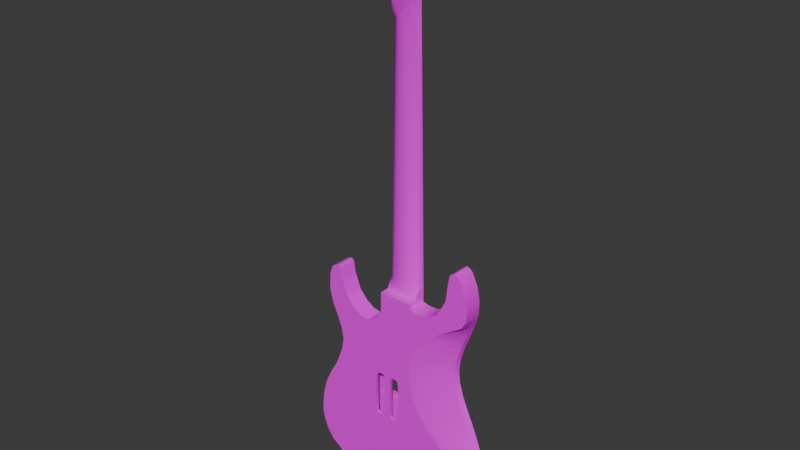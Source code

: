 # Source: Guitarra.blend  (saved by Blender 5.0.119; exported with 4.5.12 LTS)
import bpy
from mathutils import Matrix  # noqa: F401  (used for matrix-valued properties, if any)

bpy.ops.wm.read_factory_settings(use_empty=True)
scene = bpy.context.scene
scene.name = 'Scene'

# ---- collections
col_collection = bpy.data.collections.new('Collection'); scene.collection.children.link(col_collection)

# ---- images (referenced by path relative to the original .blend; pixels are not part of the script)
import os
ASSET_DIR = os.environ.get("B2B_ASSET_DIR", "")  # directory of the original .blend (textures are referenced by path, not embedded)
HERE = os.path.dirname(os.path.abspath(__file__))  # packed textures are extracted next to this script under _unpacked/

def load_image(name, relpath, width, height, colorspace="sRGB"):
    """Load a texture the original file referenced (path relative to the .blend, or extracted next to this script)."""
    p = next((c for c in (os.path.join(HERE, relpath), os.path.join(ASSET_DIR, relpath)) if relpath and os.path.exists(c)), "")
    if p:
        img = bpy.data.images.load(p, check_existing=True)
        img.name = name
    else:  # same state as the original file: an image datablock whose file is absent (Cycles renders it pink)
        img = bpy.data.images.new(name, width, height)
        img.source = "FILE"
        img.filepath = "//" + (relpath or name)
    img.colorspace_settings.name = colorspace
    return img
img_guitarracolor_png = load_image('GuitarraColor.png', 'GuitarraColor.png', 1024, 1024, 'sRGB')
img_guitarraspecular_png = load_image('GuitarraSpecular.png', 'GuitarraSpecular.png', 1024, 1024, 'Non-Color')
img_guitarrarough_png = load_image('GuitarraRough.png', 'GuitarraRough.png', 1024, 1024, 'Non-Color')
img_guitarrabump_png = load_image('GuitarraBump.png', 'GuitarraBump.png', 1024, 1024, 'Non-Color')
img_plastic001_2k_png_roughness_png = load_image('Plastic001_2K-PNG_Roughness.png', 'Plastic001_2K-PNG_Roughness.png', 1024, 1024, 'Non-Color')

# ---- materials (node trees are filled in below, after node groups)
mat_material = bpy.data.materials.new('Material')

# ---- node groups
ng_auto_smooth = bpy.data.node_groups.new('Auto Smooth', 'GeometryNodeTree')
_s = ng_auto_smooth.interface.new_socket(name='Geometry', in_out='OUTPUT', socket_type='NodeSocketGeometry')
_s = ng_auto_smooth.interface.new_socket(name='Geometry', in_out='INPUT', socket_type='NodeSocketGeometry')
_s = ng_auto_smooth.interface.new_socket(name='Angle', in_out='INPUT', socket_type='NodeSocketFloat')
_s.subtype = 'ANGLE'
_s.min_value = 0.0
_s.max_value = 3.142
ng_auto_smooth.is_modifier = True
_N = ng_auto_smooth.nodes; _L = ng_auto_smooth.links
n0 = _N.new('NodeGroupOutput'); n0.name = 'Group Output'; n0.location = (480, -100)
n1 = _N.new('NodeGroupInput'); n1.name = 'Group Input'; n1.location = (-420, -300)
n2 = _N.new('NodeGroupInput'); n2.name = 'Group Input.001'; n2.location = (-60, -100)
n3 = _N.new('GeometryNodeSetShadeSmooth'); n3.name = 'Set Shade Smooth'; n3.location = (120, -100)
n3.domain = 'EDGE'
n4 = _N.new('GeometryNodeSetShadeSmooth'); n4.name = 'Set Shade Smooth.001'; n4.location = (300, -100)
n5 = _N.new('GeometryNodeInputMeshEdgeAngle'); n5.name = 'Edge Angle'; n5.location = (-420, -220)
n6 = _N.new('GeometryNodeInputEdgeSmooth'); n6.name = 'Is Edge Smooth'; n6.location = (-60, -160)
n7 = _N.new('GeometryNodeInputShadeSmooth'); n7.name = 'Is Face Smooth'; n7.location = (-240, -340)
n8 = _N.new('FunctionNodeBooleanMath'); n8.name = 'Boolean Math'; n8.location = (-60, -220)
n9 = _N.new('FunctionNodeCompare'); n9.name = 'Compare'; n9.location = (-240, -180)
n9.operation = 'LESS_EQUAL'
_L.new(n5.outputs[0], n9.inputs[0])
_L.new(n4.outputs[0], n0.inputs[0])
_L.new(n1.outputs[1], n9.inputs[1])
_L.new(n9.outputs[0], n8.inputs[0])
_L.new(n7.outputs[0], n8.inputs[1])
_L.new(n2.outputs[0], n3.inputs[0])
_L.new(n6.outputs[0], n3.inputs[1])
_L.new(n3.outputs[0], n4.inputs[0])
_L.new(n8.outputs[0], n3.inputs[2])
n0.is_active_output = True

# ---- material node trees
mat_material.use_nodes = True; mat_material.node_tree.nodes.clear()
_N = mat_material.node_tree.nodes; _L = mat_material.node_tree.links
n0 = _N.new('ShaderNodeBsdfPrincipled'); n0.name = 'Principled BSDF'; n0.location = (-162, 108)
n1 = _N.new('ShaderNodeOutputMaterial'); n1.name = 'Material Output'; n1.location = (200, 100)
n2 = _N.new('ShaderNodeTexImage'); n2.name = 'Image Texture'; n2.location = (85, -36)
n2.label = 'Base Color'
n2.image = img_guitarracolor_png
n3 = _N.new('ShaderNodeTexImage'); n3.name = 'Image Texture.001'; n3.location = (85, -316)
n3.label = 'Specular IOR Level'
n3.image = img_guitarraspecular_png
n4 = _N.new('ShaderNodeTexImage'); n4.name = 'Image Texture.002'; n4.location = (85, -596)
n4.label = 'Roughness'
n4.image = img_guitarrarough_png
n5 = _N.new('ShaderNodeTexImage'); n5.name = 'Image Texture.003'; n5.location = (85, -876)
n5.label = 'Bump'
n5.image = img_guitarrabump_png
n6 = _N.new('ShaderNodeMapping'); n6.name = 'Mapping.001'; n6.location = (230, -36)
n7 = _N.new('NodeReroute'); n7.name = 'Reroute'; n7.location = (35, -554)
n7.width = 10
n7.socket_idname = 'NodeSocketVector'
n8 = _N.new('ShaderNodeTexCoord'); n8.name = 'Texture Coordinate.001'; n8.location = (30, -36)
n9 = _N.new('NodeFrame'); n9.name = 'Frame'; n9.location = (-1256, 25)
n9.label = 'Mapping'
n9.width = 400
n10 = _N.new('NodeFrame'); n10.name = 'Frame.001'; n10.location = (-797, 344)
n10.label = 'Textures'
n10.width = 355
n11 = _N.new('ShaderNodeTexImage'); n11.name = 'Image Texture.004'; n11.location = (-692, -867)
n11.image = img_plastic001_2k_png_roughness_png
n12 = _N.new('ShaderNodeMapping'); n12.name = 'Mapping'; n12.location = (-872, -907)
n12.inputs[3].default_value = (2.0, 2.0, 2.0)
n13 = _N.new('ShaderNodeTexCoord'); n13.name = 'Texture Coordinate'; n13.location = (-1052, -907)
n14 = _N.new('ShaderNodeBump'); n14.name = 'Bump'; n14.location = (-411, -420)
n15 = _N.new('ShaderNodeBump'); n15.name = 'Bump.001'; n15.location = (-404, -856)
n16 = _N.new('ShaderNodeMix'); n16.name = 'Mix'; n16.location = (-227, -570)
n16.data_type = 'RGBA'
n16.blend_type = 'COLOR'
n16.inputs[0].default_value = 0.1
n2.parent = n10
n3.parent = n10
n4.parent = n10
n5.parent = n10
n6.parent = n9
n7.parent = n10
n8.parent = n9
_L.new(n0.outputs[0], n1.inputs[0])
_L.new(n2.outputs[0], n0.inputs[0])
_L.new(n3.outputs[0], n0.inputs[13])
_L.new(n4.outputs[0], n0.inputs[2])
_L.new(n7.outputs[0], n2.inputs[0])
_L.new(n7.outputs[0], n3.inputs[0])
_L.new(n7.outputs[0], n4.inputs[0])
_L.new(n7.outputs[0], n5.inputs[0])
_L.new(n6.outputs[0], n7.inputs[0])
_L.new(n8.outputs[2], n6.inputs[0])
_L.new(n12.outputs[0], n11.inputs[0])
_L.new(n13.outputs[2], n12.inputs[0])
_L.new(n5.outputs[0], n14.inputs[3])
_L.new(n11.outputs[0], n15.inputs[3])
_L.new(n15.outputs[0], n16.inputs[7])
_L.new(n14.outputs[0], n16.inputs[6])
_L.new(n16.outputs[2], n0.inputs[5])
n1.is_active_output = True

# ---- world
world_world = bpy.data.worlds.new('World'); scene.world = world_world
world_world.use_nodes = True; world_world.node_tree.nodes.clear()
_N = world_world.node_tree.nodes; _L = world_world.node_tree.links
n0 = _N.new('ShaderNodeOutputWorld'); n0.name = 'World Output'; n0.location = (300, 300)
n1 = _N.new('ShaderNodeBackground'); n1.name = 'Background'; n1.location = (10, 300)
n1.inputs[0].default_value = (0.05088, 0.05088, 0.05088, 1.0)
_L.new(n1.outputs[0], n0.inputs[0])
n0.is_active_output = True
world_world.color = (0.05088, 0.05088, 0.05088)
world_world.sun_shadow_jitter_overblur = 0.0

# ---- meshes
me_cylinder_053 = bpy.data.meshes.new('Cylinder.053')
me_cylinder_053.from_pydata([(-0.002536, 0.01526, 0.1778), (-0.002536, -0.01526, 0.1778), (-0.008257, -0.01259, 0.1778), (-0.0115, -0.008477, 0.1778), (-0.01311, -0.002977, 0.1778), (-0.0115, 0.008477, 0.1778), (-0.008527, 0.01269, 0.1778), (-0.00464, 0.01496, 0.1778), (-0.0004205, 0.01998, -0.107), (-0.0004209, -0.01944, -0.107), (-0.00791, -0.01648, -0.107), (-0.01216, -0.0111, -0.107), (-0.01427, -0.003897, -0.107), (-0.01216, 0.0111, -0.107), (-0.008264, 0.01661, -0.107), (-0.003175, 0.01959, -0.107), (-0.0002393, -0.01947, -0.1672), (-0.0002387, 0.02031, -0.1672), (-0.01947, -0.01949, -0.1672), (-0.01947, 0.01929, -0.1672), (-0.01503, 0.01394, -0.1281), (-0.01526, 0.008416, -0.1281), (-0.01539, -0.002866, -0.1281), (-0.01526, -0.008489, -0.1281), (-0.01501, -0.01423, -0.1281), (-0.01472, -0.01946, -0.1281), (-0.0002784, 0.02024, -0.1208), (-0.000279, -0.01945, -0.1208), (-0.01472, 0.01931, -0.1281), (-0.01947, 0.01929, -0.1283), (-0.01947, -0.0028, -0.1283), (-0.01947, -0.01937, -0.1283), (-0.01522, 0.003071, -0.1177), (-0.01359, -0.01329, 0.2869), (-0.002719, -0.02472, 0.2707), (-0.002905, -0.01492, 0.2935), (-0.01355, 0.01333, 0.1976), (-0.002578, 0.01494, 0.1959), (-0.002529, -0.01507, 0.18), (-0.01448, 0.02951, 0.2033), (-0.002988, 0.03237, 0.2026), (-0.002319, -0.01469, 0.222), (-0.01237, 0.0125, 0.1856), (-0.002529, 0.01506, 0.18), (-0.01298, 0.01155, 0.184), (-0.01355, -0.01251, 0.1976), (-0.01323, -0.01037, 0.1835), (-0.01355, 0.006083, 0.1824), (-0.01355, -0.001611, 0.1824), (-0.01355, -0.00674, 0.1824), (-0.01355, 0.00993, 0.1833), (-0.01488, 0.003329, -0.114), (-0.01355, 0.002236, 0.1824), (-0.005651, -0.01453, 0.1778), (-0.004499, -0.01945, -0.107), (-0.0134, -0.0222, 0.2662), (-0.01381, -0.01307, 0.2206), (-0.01261, -0.01162, 0.184), (-0.008949, 0.01945, -0.114), (-0.01165, 0.01527, -0.114), (-0.01371, 0.009757, -0.114), (-0.01483, -0.003381, -0.114), (-0.01371, -0.009793, -0.114), (-0.01146, -0.01536, -0.114), (-0.009651, -0.01945, -0.114), (-0.01184, 0.01938, -0.1177), (-0.01334, 0.01461, -0.1177), (-0.01449, 0.009087, -0.1177), (-0.01511, -0.003123, -0.1177), (-0.01449, -0.009141, -0.1177), (-0.01323, -0.01479, -0.1177), (-0.01223, -0.01946, -0.1177), (-0.01545, 0.002813, -0.1281), (-0.01328, 0.01934, -0.1229), (-0.01418, 0.01427, -0.1229), (-0.01487, 0.008751, -0.1229), (-0.01419, 0.003846, -0.107), (-0.01525, -0.002994, -0.1229), (-0.01487, -0.008815, -0.1229), (-0.01412, -0.01451, -0.1229), (-0.0131, 0.002944, 0.1778), (-0.01351, -0.01946, -0.1229), (-0.01531, 0.002942, -0.1229)], [], [(11, 10, 2, 3), (59, 60, 13, 14), (14, 6, 7, 15), (75, 82, 32, 67), (51, 61, 12, 76), (61, 62, 11, 12), (65, 58, 26), (13, 76, 80, 5), (54, 9, 1, 53), (62, 63, 10, 11), (39, 40, 37), (4, 3, 49, 48), (43, 0, 7, 44, 42), (67, 32, 51, 60), (23, 22, 30), (22, 23, 78, 77), (51, 76, 13, 60), (25, 27, 81), (20, 28, 29), (42, 36, 37), (14, 15, 58, 59), (22, 72, 30), (28, 20, 74, 73), (20, 21, 75, 74), (21, 72, 82, 75), (22, 77, 82, 72), (9, 27, 26), (25, 24, 31), (13, 5, 6, 14), (11, 3, 4, 12), (54, 53, 2, 10), (68, 69, 62, 61), (5, 47, 50, 6), (33, 39, 56, 55), (65, 66, 59, 58), (53, 1, 38, 57), (34, 41, 40), (47, 36, 50), (4, 48, 52, 80), (3, 2, 46, 49), (41, 56, 45), (25, 18, 16), (31, 30, 18), (30, 29, 19), (73, 26, 28), (27, 64, 71), (12, 4, 80, 76), (27, 71, 81), (40, 39, 33, 35), (66, 67, 60, 59), (32, 68, 61, 51), (63, 64, 54, 10), (54, 64, 27, 9), (15, 8, 26, 58), (9, 8, 0, 1), (69, 70, 63, 62), (70, 71, 64, 63), (82, 77, 68, 32), (75, 67, 66, 74), (78, 69, 68, 77), (74, 66, 65, 73), (79, 70, 69, 78), (26, 27, 16, 17), (79, 81, 71, 70), (24, 23, 30, 31), (42, 44, 36), (17, 19, 28), (18, 30, 19), (19, 29, 28), (18, 25, 31), (21, 20, 29), (38, 43, 37), (65, 26, 73), (23, 24, 79, 78), (24, 25, 81, 79), (47, 5, 80, 52), (44, 50, 36), (56, 39, 36, 45), (33, 55, 34, 35), (57, 38, 45), (1, 0, 43), (41, 34, 55, 56), (2, 53, 57, 46), (50, 44, 7, 6), (41, 38, 37), (72, 21, 29, 30), (7, 0, 8, 15), (45, 49, 46), (45, 36, 47, 52), (45, 52, 48), (49, 45, 48), (38, 1, 43), (57, 45, 46), (8, 9, 26), (27, 25, 16), (26, 17, 28), (43, 42, 37), (38, 41, 45), (36, 39, 37), (40, 41, 37), (35, 34, 40)])
me_cylinder_053.polygons.foreach_set('use_smooth', [True] * 101)
_k = {(30, 31): 0.36471, (18, 31): 0.36471, (29, 30): 0.36471, (19, 29): 0.36471}
me_cylinder_053.attributes.new('crease_edge', 'FLOAT', 'EDGE').data.foreach_set('value', [_k.get((min(e.vertices), max(e.vertices)), 0.0) for e in me_cylinder_053.edges])
_uv = me_cylinder_053.uv_layers.new(name='UVMap')
_uv.uv.foreach_set('vector', [0.7909, 0.2746, 0.8028, 0.2745, 0.7996, 0.7706, 0.7905, 0.7709, 0.9018, 0.07402, 0.9013, 0.06391, 0.9135, 0.06644, 0.9147, 0.0778, 0.7395, 0.2751, 0.7511, 0.7712, 0.7435, 0.7709, 0.7292, 0.2752, 0.8859, 0.06193, 0.886, 0.05195, 0.8949, 0.05224, 0.8948, 0.06258, 0.9012, 0.05274, 0.9013, 0.04131, 0.9133, 0.04062, 0.9132, 0.0537, 0.9013, 0.04131, 0.9017, 0.03018, 0.9139, 0.02795, 0.9133, 0.04062, 0.6493, 0.1821, 0.6444, 0.1884, 0.6296, 0.1768, 0.7512, 0.2749, 0.7643, 0.2748, 0.7701, 0.7711, 0.7601, 0.7713, 0.8107, 0.2745, 0.8178, 0.2745, 0.8106, 0.7703, 0.8051, 0.7705, 0.9017, 0.03018, 0.9024, 0.01991, 0.9155, 0.01647, 0.9139, 0.02795, 0.7286, 0.8136, 0.7193, 0.797, 0.7476, 0.7874, 0.7805, 0.771, 0.7905, 0.7709, 0.7865, 0.7792, 0.7781, 0.779, 0.7398, 0.7743, 0.7399, 0.7708, 0.7435, 0.7709, 0.7567, 0.7824, 0.7549, 0.785, 0.8948, 0.06258, 0.8949, 0.05224, 0.9012, 0.05274, 0.9013, 0.06391, 0.8773, 0.03227, 0.8772, 0.04188, 0.8703, 0.04198, 0.8772, 0.04188, 0.8773, 0.03227, 0.8862, 0.03182, 0.8861, 0.04178, 0.9012, 0.05274, 0.9132, 0.0537, 0.9135, 0.06644, 0.9013, 0.06391, 0.683, 0.1651, 0.7075, 0.1776, 0.685, 0.174, 0.877, 0.07076, 0.877, 0.07987, 0.8691, 0.07952, 0.7549, 0.785, 0.7544, 0.8041, 0.7372, 0.7995, 0.9147, 0.0778, 0.9173, 0.08742, 0.9028, 0.08243, 0.9018, 0.07402, 0.8772, 0.04188, 0.877, 0.05164, 0.8703, 0.04198, 0.877, 0.07987, 0.877, 0.07076, 0.886, 0.07144, 0.8861, 0.08014, 0.877, 0.07076, 0.877, 0.06129, 0.8859, 0.06193, 0.886, 0.07144, 0.877, 0.06129, 0.877, 0.05164, 0.886, 0.05195, 0.8859, 0.06193, 0.8772, 0.04188, 0.8861, 0.04178, 0.886, 0.05195, 0.877, 0.05164, 0.8557, 0.3113, 0.8554, 0.2878, 0.923, 0.287, 0.8776, 0.01365, 0.8775, 0.02249, 0.8697, 0.01404, 0.7512, 0.2749, 0.7601, 0.7713, 0.7511, 0.7712, 0.7395, 0.2751, 0.7909, 0.2746, 0.7905, 0.7709, 0.7805, 0.771, 0.7778, 0.2747, 0.8107, 0.2745, 0.8051, 0.7705, 0.7996, 0.7706, 0.8028, 0.2745, 0.895, 0.04168, 0.8952, 0.03135, 0.9017, 0.03018, 0.9013, 0.04131, 0.7601, 0.7713, 0.7653, 0.7794, 0.7593, 0.7813, 0.7511, 0.7712, 0.7998, 0.9472, 0.7286, 0.8136, 0.7979, 0.84, 0.8136, 0.9135, 0.8951, 0.08065, 0.8949, 0.0722, 0.9018, 0.07402, 0.9028, 0.08243, 0.8051, 0.7705, 0.8106, 0.7703, 0.8106, 0.7738, 0.7943, 0.7818, 0.8544, 0.9544, 0.8705, 0.8713, 0.9502, 0.8373, 0.7653, 0.7794, 0.7544, 0.8041, 0.7593, 0.7813, 0.7805, 0.771, 0.7781, 0.779, 0.7716, 0.7792, 0.7701, 0.7711, 0.7905, 0.7709, 0.7996, 0.7706, 0.7922, 0.7811, 0.7865, 0.7792, 0.8168, 0.8398, 0.7979, 0.84, 0.7956, 0.8032, 0.683, 0.1651, 0.6749, 0.09861, 0.7076, 0.09861, 0.9836, 0.07536, 0.9554, 0.07536, 0.9838, 0.009084, 0.9554, 0.07536, 0.9177, 0.07536, 0.9177, 0.009084, 0.6518, 0.1732, 0.6296, 0.1768, 0.6543, 0.1644, 0.7075, 0.1776, 0.6916, 0.1892, 0.6872, 0.1828, 0.7778, 0.2747, 0.7805, 0.771, 0.7701, 0.7711, 0.7643, 0.2748, 0.7075, 0.1776, 0.6872, 0.1828, 0.685, 0.174, 0.7105, 0.8199, 0.7286, 0.8136, 0.7998, 0.9472, 0.7896, 0.9649, 0.8949, 0.0722, 0.8948, 0.06258, 0.9013, 0.06391, 0.9018, 0.07402, 0.8949, 0.05224, 0.895, 0.04168, 0.9013, 0.04131, 0.9012, 0.05274, 0.9024, 0.01991, 0.903, 0.01233, 0.9173, 0.009084, 0.9155, 0.01647, 0.7004, 0.2011, 0.6916, 0.1892, 0.7075, 0.1776, 0.7073, 0.2011, 0.6346, 0.2004, 0.6298, 0.2003, 0.6296, 0.1768, 0.6444, 0.1884, 0.8557, 0.3113, 0.9228, 0.3105, 0.9206, 0.7953, 0.8686, 0.796, 0.8952, 0.03135, 0.8954, 0.02146, 0.9024, 0.01991, 0.9017, 0.03018, 0.8954, 0.02146, 0.8955, 0.0134, 0.903, 0.01233, 0.9024, 0.01991, 0.886, 0.05195, 0.8861, 0.04178, 0.895, 0.04168, 0.8949, 0.05224, 0.8859, 0.06193, 0.8948, 0.06258, 0.8949, 0.0722, 0.886, 0.07144, 0.8862, 0.03182, 0.8952, 0.03135, 0.895, 0.04168, 0.8861, 0.04178, 0.886, 0.07144, 0.8949, 0.0722, 0.8951, 0.08065, 0.8861, 0.08014, 0.8865, 0.02203, 0.8954, 0.02146, 0.8952, 0.03135, 0.8862, 0.03182, 0.923, 0.287, 0.8554, 0.2878, 0.8544, 0.2088, 0.9222, 0.208, 0.8865, 0.02203, 0.8866, 0.01363, 0.8955, 0.0134, 0.8954, 0.02146, 0.8775, 0.02249, 0.8773, 0.03227, 0.8703, 0.04198, 0.8697, 0.01404, 0.7549, 0.785, 0.7567, 0.7824, 0.7544, 0.8041, 0.6296, 0.09783, 0.6624, 0.09786, 0.6543, 0.1644, 0.9838, 0.009084, 0.9554, 0.07536, 0.9177, 0.009084, 0.6624, 0.09786, 0.6623, 0.1641, 0.6543, 0.1644, 0.6749, 0.09861, 0.683, 0.1651, 0.6749, 0.1649, 0.877, 0.06129, 0.877, 0.07076, 0.8691, 0.07952, 0.869, 0.7997, 0.9203, 0.7991, 0.9204, 0.8263, 0.6493, 0.1821, 0.6296, 0.1768, 0.6518, 0.1732, 0.8773, 0.03227, 0.8775, 0.02249, 0.8865, 0.02203, 0.8862, 0.03182, 0.8775, 0.02249, 0.8776, 0.01365, 0.8866, 0.01363, 0.8865, 0.02203, 0.7653, 0.7794, 0.7601, 0.7713, 0.7701, 0.7711, 0.7716, 0.7792, 0.7567, 0.7824, 0.7593, 0.7813, 0.7544, 0.8041, 0.7979, 0.84, 0.7286, 0.8136, 0.7544, 0.8041, 0.7956, 0.8032, 0.7998, 0.9472, 0.8136, 0.9135, 0.8288, 0.9252, 0.8137, 0.9622, 0.7943, 0.7818, 0.8106, 0.7738, 0.7956, 0.8032, 0.8686, 0.796, 0.9206, 0.7953, 0.9203, 0.7991, 0.8168, 0.8398, 0.8321, 0.9179, 0.8136, 0.9135, 0.7979, 0.84, 0.7996, 0.7706, 0.8051, 0.7705, 0.7943, 0.7818, 0.7922, 0.7811, 0.7593, 0.7813, 0.7567, 0.7824, 0.7435, 0.7709, 0.7511, 0.7712, 0.8705, 0.8713, 0.869, 0.7997, 0.9204, 0.8263, 0.877, 0.05164, 0.877, 0.06129, 0.8691, 0.07952, 0.8703, 0.04198, 0.7435, 0.7709, 0.7399, 0.7708, 0.7244, 0.2753, 0.7292, 0.2752, 0.7956, 0.8032, 0.7865, 0.7792, 0.7922, 0.7811, 0.7956, 0.8032, 0.7544, 0.8041, 0.7653, 0.7794, 0.7716, 0.7792, 0.7956, 0.8032, 0.7716, 0.7792, 0.7781, 0.779, 0.7865, 0.7792, 0.7956, 0.8032, 0.7781, 0.779, 0.869, 0.7997, 0.8686, 0.796, 0.9203, 0.7991, 0.7943, 0.7818, 0.7956, 0.8032, 0.7922, 0.7811, 0.9228, 0.3105, 0.8557, 0.3113, 0.923, 0.287, 0.7075, 0.1776, 0.683, 0.1651, 0.7076, 0.09861, 0.6296, 0.1768, 0.6296, 0.09783, 0.6543, 0.1644, 0.7398, 0.7743, 0.7549, 0.785, 0.7372, 0.7995, 0.8106, 0.7738, 0.8168, 0.8398, 0.7956, 0.8032, 0.7544, 0.8041, 0.7286, 0.8136, 0.7476, 0.7874, 0.9502, 0.8373, 0.8705, 0.8713, 0.9204, 0.8263, 0.8716, 0.993, 0.8544, 0.9544, 0.9502, 0.8373])
me_cylinder_053.materials.append(mat_material)
me_cylinder_053.update()
me_plane_060 = bpy.data.meshes.new('Plane.060')
me_plane_060.from_pydata([(-0.01018, -0.05176, -0.1451), (-0.01018, 0.07267, -0.1419), (-0.01018, -0.08884, 0.155), (-0.01018, -0.09097, -0.1225), (-0.01018, -0.1036, -0.1068), (-0.01018, -0.1015, -0.04511), (-0.01018, -0.09503, -0.02964), (-0.01018, -0.088, -0.01418), (-0.01018, -0.08155, 0.001293), (-0.01018, -0.07703, 0.01676), (-0.01018, -0.07562, 0.03223), (-0.01018, -0.07779, 0.0477), (-0.01018, -0.08246, 0.06317), (-0.01018, -0.08825, 0.07863), (-0.01018, -0.09589, 0.101), (-0.01018, -0.09798, 0.1096), (-0.01018, -0.09842, 0.125), (-0.01018, -0.09546, 0.1405), (-0.01018, 0.08377, 0.1098), (-0.01018, 0.08764, 0.09909), (-0.01018, 0.08836, 0.08011), (-0.01018, 0.08437, 0.06327), (-0.01018, 0.07764, 0.04861), (-0.01018, 0.07249, 0.03452), (-0.01018, 0.07048, 0.0208), (-0.01018, 0.07272, 0.00732), (-0.01018, 0.08048, -0.01304), (-0.01018, 0.09268, -0.03493), (-0.01018, 0.09979, -0.05103), (-0.01018, 0.104, -0.06805), (-0.01018, 0.1057, -0.08105), (-0.01018, 0.1043, -0.103), (-0.01018, 0.09954, -0.1165), (-0.01018, 0.06358, -0.1452), (-0.01018, 0.02782, 0.06324), (-0.01018, 0.07128, 0.11), (-0.01018, -0.06417, 0.1097), (-0.01018, -0.07613, 0.1556), (-0.01018, 0.06977, 0.09865), (-0.01018, -0.04549, 0.0953), (-0.01018, -0.07398, 0.1416), (-0.01018, 0.0627, 0.07983), (-0.01018, 0.01479, 0.07958), (-0.01018, -0.07178, 0.1244), (-0.01018, 0.02011, 0.06828), (-0.01018, 0.05371, 0.06913), (-0.01018, 0.04305, 0.06228), (-0.01018, 0.03399, 0.0606), (-0.01018, -0.02485, 0.09782), (-0.01018, 0.08605, 0.06953), (-0.01018, -0.05906, 0.1025), (-0.01018, -0.02439, 0.07917), (-0.01018, 0.04289, -0.1481), (-0.01018, 0.02443, -0.08407), (-0.01018, 0.01977, 0.05518), (-0.01018, 0.0216, -0.007669), (-0.01018, -0.08469, 0.06911), (-0.01018, -0.03341, -0.08409), (-0.01018, -0.03369, -0.06598), (-0.01018, -0.1096, -0.06843), (-0.01018, -0.1102, -0.08955), (-0.01018, -0.1105, -0.07522), (-0.01018, -0.09417, 0.09558), (-0.01018, -0.01576, -0.15), (-0.01018, -0.03962, -0.04026), (-0.01018, -0.03193, -0.007669), (-0.01018, -0.03193, -0.03538), (-0.01018, -0.03928, -0.06598), (-0.01018, 0.0295, -0.04012), (-0.01018, 0.02167, -0.03504), (-0.01018, 0.01981, 0.02893), (-0.01018, -0.03122, 0.029), (-0.01473, 0.0216, -0.007669), (-0.01473, 0.02167, -0.03504), (-0.01473, -0.03193, -0.007669), (-0.01473, -0.03193, -0.03538), (-0.01018, -0.03121, 0.05495), (-0.01587, 0.01981, 0.02893), (-0.01587, 0.01977, 0.05518), (-0.01587, -0.03121, 0.05495), (-0.01587, -0.03122, 0.029), (-0.01018, -0.03987, -0.04002), (-0.01561, 0.02443, -0.08407), (-0.01561, -0.03341, -0.08409), (-0.01561, -0.03369, -0.06598), (-0.01561, 0.02914, -0.04012), (-0.01561, -0.03962, -0.04026), (-0.01561, -0.03928, -0.06598), (-0.01018, 0.02449, -0.07474), (-0.01018, -0.03355, -0.07535), (-0.01561, 0.02449, -0.07474), (-0.01561, -0.03355, -0.07535), (-0.01018, -0.07657, -0.1326), (-0.01018, 0.09189, -0.1278), (-0.01018, -0.1064, -0.1014), (-0.01018, 0.1061, -0.09425), (-0.01018, -0.09716, -0.1147), (-0.01018, 0.1019, -0.1097), (-0.01018, -0.03431, 0.09502), (-0.01561, 0.0245, -0.0667), (-0.01018, 0.02456, -0.0667), (-0.01566, 0.02916, -0.06671), (-0.01018, 0.02916, -0.06671), (-0.01018, 0.07977, 0.1132), (-0.01018, 0.07259, 0.1132), (-0.01018, 0.07566, 0.1142), (-0.01018, -0.07766, 0.1576), (-0.01018, -0.08593, 0.1578), (-0.01018, -0.08175, 0.1596)], [], [(54, 22, 21, 46, 47), (96, 97, 31, 4), (17, 40, 37, 2), (10, 71, 76, 11), (104, 35, 18, 103), (58, 67, 59, 61, 89), (44, 56, 12, 34), (53, 57, 60, 94, 4, 31), (55, 72, 73, 69), (93, 32, 3, 92), (88, 29, 28, 102, 100), (53, 82, 83, 57), (13, 56, 44, 42, 51), (5, 81, 66, 6), (5, 59, 67, 64, 81), (16, 43, 40, 17), (90, 91, 83, 82), (66, 81, 64, 68, 69), (45, 46, 21, 49), (68, 102, 28, 27), (51, 48, 98), (14, 50, 36, 15), (33, 1, 93), (30, 29, 88), (18, 35, 38, 19), (61, 60, 57, 89), (65, 55, 26, 25, 8, 7), (65, 7, 6, 66), (49, 20, 41, 45), (67, 87, 86, 64), (34, 54, 47), (15, 36, 43, 16), (107, 106, 108), (8, 25, 24, 9), (93, 92, 0, 52), (68, 85, 101, 102), (99, 101, 85, 86, 87, 84, 91, 90), (0, 63, 52), (91, 89, 57, 83), (75, 66, 69, 73), (71, 80, 79, 76), (54, 78, 77, 70), (64, 86, 85, 68), (90, 82, 53, 88), (99, 90, 88, 100), (58, 84, 87, 67), (76, 79, 78, 54), (77, 80, 71, 70), (74, 72, 55, 65), (96, 3, 32, 97), (65, 66, 75, 74), (58, 89, 91, 84), (100, 102, 101, 99), (62, 39, 50, 14), (105, 104, 103), (2, 37, 106, 107), (41, 20, 19, 38), (52, 33, 93), (12, 11, 76), (34, 12, 76), (54, 34, 76), (13, 51, 98, 39, 62), (55, 69, 68, 27, 26), (24, 70, 71, 10, 9), (23, 22, 54), (24, 23, 54, 70), (53, 31, 95), (88, 53, 95, 30)])
me_plane_060.polygons.foreach_set('use_smooth', [True] * 68)
_uv = me_plane_060.uv_layers.new(name='UVMap')
_uv.uv.foreach_set('vector', [0.2261, 0.3504, 0.3246, 0.3383, 0.3362, 0.3632, 0.2659, 0.3621, 0.2504, 0.3594, 0.02428, 0.06292, 0.3634, 0.06828, 0.3676, 0.0797, 0.01345, 0.07655, 0.03126, 0.4975, 0.06786, 0.4991, 0.06441, 0.523, 0.04276, 0.5221, 0.06332, 0.3129, 0.1389, 0.3066, 0.1393, 0.3508, 0.05987, 0.3392, 0.317, 0.4484, 0.3147, 0.443, 0.336, 0.4424, 0.3292, 0.4482, 0.1332, 0.1448, 0.1236, 0.145, 0.00387, 0.142, 0.002251, 0.1304, 0.1332, 0.1289, 0.2269, 0.3727, 0.04846, 0.3758, 0.05215, 0.3656, 0.2399, 0.364, 0.2318, 0.1132, 0.1333, 0.1141, 0.002531, 0.106, 0.008764, 0.08582, 0.01345, 0.07655, 0.3676, 0.0797, 0.4797, 0.1019, 0.4874, 0.1019, 0.4874, 0.1485, 0.4797, 0.1485, 0.346, 0.03762, 0.3592, 0.05685, 0.03469, 0.04965, 0.05906, 0.03219, 0.2321, 0.1291, 0.3676, 0.1392, 0.3607, 0.1683, 0.2401, 0.1427, 0.2323, 0.1428, 0.5108, 0.01074, 0.5201, 0.01074, 0.5201, 0.1092, 0.5108, 0.1092, 0.04255, 0.3921, 0.04846, 0.3758, 0.2269, 0.3727, 0.218, 0.392, 0.1513, 0.392, 0.01796, 0.1816, 0.123, 0.1893, 0.1366, 0.197, 0.02928, 0.2078, 0.01796, 0.1816, 0.00387, 0.142, 0.1236, 0.145, 0.1235, 0.1888, 0.123, 0.1893, 0.02596, 0.4713, 0.07132, 0.4697, 0.06786, 0.4991, 0.03126, 0.4975, 0.7981, 0.0275, 0.6992, 0.02666, 0.6994, 0.01178, 0.7979, 0.01162, 0.1366, 0.197, 0.123, 0.1893, 0.1235, 0.1888, 0.2412, 0.188, 0.2279, 0.1967, 0.2841, 0.3736, 0.2659, 0.3621, 0.3362, 0.3632, 0.3392, 0.3738, 0.2412, 0.188, 0.2401, 0.1427, 0.3607, 0.1683, 0.3488, 0.1958, 0.1513, 0.392, 0.1508, 0.4237, 0.1347, 0.4191, 0.02989, 0.4304, 0.09263, 0.4322, 0.08405, 0.4446, 0.02647, 0.4449, 0.2975, 0.008463, 0.3131, 0.01396, 0.346, 0.03762, 0.3702, 0.117, 0.3676, 0.1392, 0.2321, 0.1291, 0.336, 0.4424, 0.3147, 0.443, 0.3119, 0.4236, 0.3424, 0.4241, 0.002251, 0.1304, 0.002531, 0.106, 0.1333, 0.1141, 0.1332, 0.1289, 0.1371, 0.2442, 0.2282, 0.2434, 0.3284, 0.2333, 0.3155, 0.2681, 0.05272, 0.2603, 0.04148, 0.234, 0.1371, 0.2442, 0.04148, 0.234, 0.02928, 0.2078, 0.1366, 0.197, 0.3392, 0.3738, 0.3433, 0.3918, 0.2996, 0.3917, 0.2841, 0.3736, 0.5108, 0.1496, 0.5201, 0.1496, 0.5201, 0.1934, 0.5108, 0.1934, 0.2399, 0.364, 0.2261, 0.3504, 0.2504, 0.3594, 0.02647, 0.4449, 0.08405, 0.4446, 0.07132, 0.4697, 0.02596, 0.4713, 0.04777, 0.5268, 0.06184, 0.5264, 0.05491, 0.5298, 0.05272, 0.2603, 0.3155, 0.2681, 0.3119, 0.2911, 0.06066, 0.2865, 0.346, 0.03762, 0.05906, 0.03219, 0.1011, 0.01045, 0.2623, 0.003951, 0.5104, 0.09337, 0.5011, 0.09374, 0.4992, 0.04851, 0.5085, 0.04813, 0.7981, 0.0412, 0.806, 0.04117, 0.8061, 0.08644, 0.689, 0.08644, 0.6895, 0.04264, 0.699, 0.04263, 0.6992, 0.02666, 0.7981, 0.0275, 0.1011, 0.01045, 0.1623, 0.001606, 0.2623, 0.003951, 0.5201, 0.1241, 0.5108, 0.1241, 0.5108, 0.1092, 0.5201, 0.1092, 0.4874, 0.2398, 0.4797, 0.2398, 0.4797, 0.1485, 0.4874, 0.1485, 0.4976, 0.2734, 0.4879, 0.2734, 0.4879, 0.2292, 0.4976, 0.2292, 0.4976, 0.1424, 0.4879, 0.1424, 0.4879, 0.09764, 0.4976, 0.09764, 0.5073, 0.211, 0.4981, 0.2108, 0.5011, 0.09374, 0.5104, 0.09337, 0.4985, 0.02689, 0.4981, 0.01102, 0.5073, 0.01074, 0.5078, 0.02661, 0.499, 0.04059, 0.4985, 0.02689, 0.5078, 0.02661, 0.5082, 0.0403, 0.5108, 0.1401, 0.5201, 0.1401, 0.5201, 0.1496, 0.5108, 0.1496, 0.4976, 0.2292, 0.4879, 0.2292, 0.4879, 0.1424, 0.4976, 0.1424, 0.4879, 0.09764, 0.4879, 0.01074, 0.4976, 0.01074, 0.4976, 0.09764, 0.4874, 0.01074, 0.4874, 0.1019, 0.4797, 0.1019, 0.4797, 0.01074, 0.02428, 0.06292, 0.03469, 0.04965, 0.3592, 0.05685, 0.3634, 0.06828, 0.4797, 0.287, 0.4797, 0.2398, 0.4874, 0.2398, 0.4874, 0.287, 0.5108, 0.1401, 0.5108, 0.1241, 0.5201, 0.1241, 0.5201, 0.1401, 0.5082, 0.0403, 0.5085, 0.04813, 0.4992, 0.04851, 0.499, 0.04059, 0.03274, 0.421, 0.1156, 0.4198, 0.09263, 0.4322, 0.02989, 0.4304, 0.3222, 0.45, 0.317, 0.4484, 0.3292, 0.4482, 0.04276, 0.5221, 0.06441, 0.523, 0.06184, 0.5264, 0.04777, 0.5268, 0.2996, 0.3917, 0.3433, 0.3918, 0.3424, 0.4241, 0.3119, 0.4236, 0.2623, 0.003951, 0.2975, 0.008463, 0.346, 0.03762, 0.05215, 0.3656, 0.05987, 0.3392, 0.1393, 0.3508, 0.2399, 0.364, 0.05215, 0.3656, 0.1393, 0.3508, 0.2261, 0.3504, 0.2399, 0.364, 0.1393, 0.3508, 0.04255, 0.3921, 0.1513, 0.392, 0.1347, 0.4191, 0.1156, 0.4198, 0.03274, 0.421, 0.2282, 0.2434, 0.2279, 0.1967, 0.2412, 0.188, 0.3488, 0.1958, 0.3284, 0.2333, 0.3119, 0.2911, 0.2258, 0.3057, 0.1389, 0.3066, 0.06332, 0.3129, 0.06066, 0.2865, 0.3156, 0.3144, 0.3246, 0.3383, 0.2261, 0.3504, 0.3119, 0.2911, 0.3156, 0.3144, 0.2261, 0.3504, 0.2258, 0.3057, 0.2318, 0.1132, 0.3676, 0.0797, 0.3708, 0.09457, 0.2321, 0.1291, 0.2318, 0.1132, 0.3708, 0.09457, 0.3702, 0.117])
me_plane_060.materials.append(mat_material)
me_plane_060.update()
me_plane_059 = bpy.data.meshes.new('Plane.059')
me_plane_059.from_pydata([(-0.03157, -0.05176, -0.1451), (-0.03157, 0.07267, -0.1419), (-0.03157, -0.08884, 0.155), (-0.03157, -0.09097, -0.1225), (-0.03157, -0.1034, -0.1068), (-0.03157, -0.09798, 0.1096), (-0.03157, -0.09842, 0.125), (-0.03157, -0.09546, 0.1405), (-0.03157, 0.01423, 0.1027), (-0.03157, -0.02473, 0.1022), (-0.03157, 0.08377, 0.1098), (-0.03157, 0.08764, 0.09909), (-0.03157, 0.08836, 0.08011), (-0.03157, 0.08437, 0.06327), (-0.03157, 0.07764, 0.04861), (-0.03157, 0.07249, 0.03452), (-0.03157, 0.07048, 0.0208), (-0.03157, 0.07272, 0.00732), (-0.03157, 0.08048, -0.01304), (-0.03157, 0.09268, -0.03493), (-0.03157, 0.09979, -0.05103), (-0.03157, 0.104, -0.06805), (-0.03157, 0.1057, -0.08105), (-0.03157, 0.1043, -0.103), (-0.03157, 0.09954, -0.1165), (-0.03157, 0.06358, -0.1452), (-0.03157, 0.0287, 0.06324), (-0.03157, 0.07128, 0.11), (-0.03157, -0.06417, 0.1097), (-0.03157, -0.07613, 0.1556), (-0.03157, 0.06977, 0.09865), (-0.03157, -0.04549, 0.0953), (-0.03157, -0.07398, 0.1416), (-0.03157, 0.0627, 0.07983), (-0.03157, 0.01438, 0.07958), (-0.03157, -0.07178, 0.1244), (-0.03157, 0.02067, 0.06828), (-0.03157, 0.05371, 0.06913), (-0.03157, 0.04305, 0.06228), (-0.03157, 0.03399, 0.0606), (-0.03157, -0.02486, 0.09782), (-0.03157, 0.08605, 0.06953), (-0.03157, -0.05906, 0.1025), (-0.03157, 0.04093, -0.1484), (-0.03157, -0.1048, -0.09574), (-0.01018, -0.05176, -0.1451), (-0.01018, 0.07267, -0.1419), (-0.01018, -0.08884, 0.155), (-0.01018, -0.09097, -0.1225), (-0.01018, -0.1036, -0.1068), (-0.01018, -0.1015, -0.04511), (-0.01018, -0.09503, -0.02964), (-0.01018, -0.088, -0.01418), (-0.01018, -0.08155, 0.001293), (-0.01018, -0.07703, 0.01676), (-0.01018, -0.07562, 0.03223), (-0.01018, -0.07779, 0.0477), (-0.01018, -0.08246, 0.06317), (-0.01018, -0.08825, 0.07863), (-0.01018, -0.09589, 0.101), (-0.01018, -0.09798, 0.1096), (-0.01018, -0.09842, 0.125), (-0.01018, -0.09546, 0.1405), (-0.01018, 0.08377, 0.1098), (-0.01018, 0.08764, 0.09909), (-0.01018, 0.08836, 0.08011), (-0.01018, 0.08437, 0.06327), (-0.01018, 0.07764, 0.04861), (-0.01018, 0.07249, 0.03452), (-0.01018, 0.07048, 0.0208), (-0.01018, 0.07272, 0.00732), (-0.01018, 0.08048, -0.01304), (-0.01018, 0.09268, -0.03493), (-0.01018, 0.09979, -0.05103), (-0.01018, 0.104, -0.06805), (-0.01018, 0.1057, -0.08105), (-0.01018, 0.1043, -0.103), (-0.01018, 0.09954, -0.1165), (-0.01018, 0.06358, -0.1452), (-0.01018, 0.02782, 0.06324), (-0.01018, 0.07128, 0.11), (-0.01018, -0.06417, 0.1097), (-0.01018, -0.07613, 0.1556), (-0.01018, 0.06977, 0.09865), (-0.01018, -0.04549, 0.0953), (-0.01018, -0.07398, 0.1416), (-0.01018, 0.0627, 0.07983), (-0.01018, 0.01479, 0.07958), (-0.01018, -0.07178, 0.1244), (-0.01018, 0.02011, 0.06828), (-0.01018, 0.05371, 0.06913), (-0.01018, 0.04305, 0.06228), (-0.01018, 0.03399, 0.0606), (-0.01018, -0.02485, 0.09782), (-0.01018, 0.08605, 0.06953), (-0.01018, -0.05906, 0.1025), (-0.01018, -0.02439, 0.07917), (-0.01018, 0.04289, -0.1481), (-0.01018, -0.08469, 0.06911), (-0.01018, -0.1096, -0.06843), (-0.01018, -0.1102, -0.08955), (-0.03157, -0.04806, -0.04231), (-0.03157, -0.03612, -0.02652), (-0.03157, -0.02717, 0.03298), (-0.03157, -0.05147, 0.06884), (-0.03157, -0.04604, 0.06319), (-0.03157, -0.0265, 0.002391), (-0.03157, -0.03378, 0.04796), (-0.03157, -0.03032, -0.01144), (-0.03157, -0.0252, 0.0165), (-0.03157, -0.08301, 0.09441), (-0.03157, -0.08406, -0.0751), (-0.03157, -0.09317, 0.1012), (-0.03157, -0.06105, 0.07888), (-0.03157, -0.07482, -0.06804), (-0.01018, -0.1105, -0.07522), (-0.02019, -0.02486, 0.09782), (-0.02019, 0.01423, 0.1027), (-0.02019, 0.01438, 0.07958), (-0.01018, -0.09417, 0.09558), (-0.02019, -0.02473, 0.1022), (-0.01018, -0.01576, -0.15), (-0.03155, -0.04339, -0.04179), (-0.03157, -0.04941, 0.06883), (-0.03157, -0.0589, 0.0789), (-0.03157, -0.04391, 0.06319), (-0.03157, -0.01708, -0.15), (-0.03157, -0.09038, 0.1013), (-0.03157, -0.07994, 0.09449), (-0.03157, -0.09417, 0.1406), (-0.03157, -0.09625, 0.125), (-0.03157, -0.08593, 0.1578), (-0.03157, -0.09522, 0.1096), (-0.02019, -0.02439, 0.07917), (-0.03139, 0.002117, -0.008023), (-0.03139, -0.008724, -0.0379), (-0.03139, -0.00906, -0.02274), (-0.03139, 0.02169, -0.007999), (-0.03139, 0.02243, -0.0268), (-0.03139, 0.02198, -0.0499), (-0.03139, 0.0024, -0.05039), (-0.03139, 0.01179, -0.0501), (-0.03139, 0.0225, -0.03733), (-0.03139, 0.01059, -0.00813), (-0.03139, -0.008832, -0.008339), (-0.02792, -0.008892, -0.03032), (-0.02792, 0.02169, -0.007999), (-0.02792, 0.02245, -0.02986), (-0.02792, 0.02198, -0.0499), (-0.02792, 0.0024, -0.05039), (-0.02792, 0.01179, -0.0501), (-0.02792, 0.002117, -0.008023), (-0.02792, 0.01059, -0.00813), (-0.02792, -0.008832, -0.008339), (-0.03157, -0.07657, -0.1326), (-0.03157, 0.09189, -0.1278), (-0.01018, -0.07657, -0.1326), (-0.01018, 0.09189, -0.1278), (-0.03157, -0.1054, -0.1014), (-0.03157, 0.1061, -0.09425), (-0.01018, -0.1064, -0.1014), (-0.01018, 0.1061, -0.09425), (-0.03156, -0.1003, -0.08928), (-0.03157, -0.09716, -0.1147), (-0.03157, 0.1019, -0.1097), (-0.01018, -0.09716, -0.1147), (-0.01018, 0.1019, -0.1097), (-0.01018, -0.03431, 0.09502), (-0.03157, -0.03368, 0.09501), (-0.03139, 0.0159, -0.05674), (-0.03139, 0.01843, -0.05668), (-0.02792, 0.01843, -0.05668), (-0.02792, 0.0159, -0.05674), (-0.03139, -0.003922, -0.05688), (-0.03139, -0.001393, -0.0569), (-0.03139, -0.002658, -0.05703), (-0.02792, -0.001393, -0.0569), (-0.02792, -0.003922, -0.05688), (-0.02792, -0.002658, -0.05703), (-0.02792, -0.005184, -0.001472), (-0.02792, -0.001497, -0.001472), (-0.02792, -0.003341, -0.001275), (-0.03139, -0.001497, -0.001472), (-0.03139, -0.005184, -0.001472), (-0.03139, -0.003341, -0.001275), (-0.02792, 0.01398, -0.001513), (-0.02792, 0.01768, -0.001513), (-0.02792, 0.01583, -0.001322), (-0.03139, 0.01768, -0.001513), (-0.03139, 0.01398, -0.001513), (-0.03139, 0.01583, -0.001322), (-0.03139, 0.02086, -0.05594), (-0.03139, 0.02152, -0.05511), (-0.03139, 0.0009737, -0.05625), (-0.03139, 0.001679, -0.05545), (-0.03139, 0.01277, -0.05538), (-0.03139, 0.0135, -0.05616), (-0.03139, 0.02047, -0.002776), (-0.03139, 0.01967, -0.002008), (-0.03139, 0.001104, -0.002725), (-0.03139, 0.0003354, -0.001946), (-0.03139, 0.01199, -0.002008), (-0.03139, 0.01126, -0.002789), (-0.03139, -0.007017, -0.001946), (-0.03139, -0.007786, -0.002725), (-0.03139, -0.007017, -0.0554), (-0.03139, -0.006295, -0.0562), (-0.03139, -0.00705, -0.0562), (-0.02792, 0.02152, -0.05511), (-0.02792, 0.02086, -0.05594), (-0.02792, 0.001679, -0.05545), (-0.02792, 0.0009737, -0.05625), (-0.02792, 0.0135, -0.05616), (-0.02792, 0.01277, -0.05538), (-0.02792, 0.01967, -0.002008), (-0.02792, 0.02047, -0.002776), (-0.02792, 0.0003354, -0.001946), (-0.02792, 0.001104, -0.002725), (-0.02792, 0.01126, -0.002789), (-0.02792, 0.01199, -0.002008), (-0.02792, -0.007786, -0.002725), (-0.02792, -0.007017, -0.001946), (-0.02792, -0.006295, -0.0562), (-0.02792, -0.007017, -0.0554), (-0.01589, -0.09842, 0.125), (-0.01589, -0.09168, -0.02903), (-0.01589, -0.1083, -0.07519), (-0.01589, -0.07637, 0.04775), (-0.01589, -0.08335, 0.06905), (-0.01589, -0.07827, 0.001509), (-0.01589, -0.08694, 0.07868), (-0.01589, -0.09828, -0.04456), (-0.01589, -0.07365, 0.03238), (-0.01589, -0.09798, 0.1096), (-0.01589, -0.08417, -0.01364), (-0.01589, -0.08124, 0.06317), (-0.01589, -0.09546, 0.1405), (-0.01589, -0.07467, 0.01671), (-0.01589, -0.09557, 0.1011), (-0.01589, -0.09279, 0.09535), (-0.01589, -0.1069, -0.06836), (-0.01589, -0.109, -0.08949), (-0.01589, -0.1081, -0.09574), (-0.03157, 0.07259, 0.1132), (-0.03157, 0.07977, 0.1132), (-0.03157, 0.07566, 0.1142), (-0.01018, 0.07977, 0.1132), (-0.01018, 0.07259, 0.1132), (-0.01018, 0.07566, 0.1142), (-0.03157, -0.07766, 0.1576), (-0.03157, -0.08175, 0.1596), (-0.01018, -0.07766, 0.1576), (-0.01018, -0.08593, 0.1578), (-0.01018, -0.08175, 0.1596), (-0.03155, -0.03291, -0.02607), (-0.03155, -0.02777, -0.01107), (-0.03156, -0.0968, -0.08914), (-0.03157, -0.08089, -0.07498), (-0.03156, -0.1001, -0.08927), (-0.03157, -0.1024, -0.09557), (-0.03157, -0.08392, -0.0751), (-0.03156, -0.07176, -0.06751), (-0.03157, -0.03149, 0.04797), (-0.03157, -0.02491, 0.03301), (-0.03155, -0.02461, 0.001954), (-0.03157, -0.02291, 0.01638), (-0.03157, 0.001812, 0.01656), (-0.03157, 0.006093, -0.07172)], [], [(33, 12, 41, 37), (106, 264, 255, 108), (251, 82, 29, 249), (123, 36, 26, 125), (40, 116, 120, 9), (250, 249, 131), (30, 27, 10, 11), (18, 138, 137, 197, 17), (20, 139, 142, 19), (8, 40, 9), (254, 136, 135, 122), (262, 125, 26, 39, 14), (7, 129, 130, 6), (14, 39, 38), (30, 11, 12, 33), (259, 22, 159, 158), (165, 49, 4, 163), (231, 101, 114, 240), (241, 100, 115, 226), (45, 0, 126, 121), (118, 87, 89), (103, 263, 265, 109), (113, 110, 128, 124), (255, 144, 136, 254), (53, 54, 237, 229), (244, 246, 63, 10), (188, 16, 17, 197, 198), (164, 163, 4, 23), (87, 118, 133, 96), (21, 74, 75, 22), (195, 194, 140, 141), (105, 125, 262, 107), (126, 0, 43), (24, 3, 163, 164), (1, 46, 78, 25), (119, 239, 230, 58), (38, 37, 41, 13), (258, 162, 111, 260), (159, 161, 76, 23), (70, 17, 16, 69), (15, 68, 69, 16), (12, 65, 94, 41), (43, 97, 121, 126), (236, 62, 47), (30, 83, 80, 27), (11, 64, 65, 12), (4, 49, 160, 158), (160, 242, 44, 158), (225, 51, 52, 234), (41, 94, 66, 13), (3, 48, 165, 163), (132, 28, 42, 127), (18, 71, 72, 19), (168, 31, 84, 167), (234, 52, 53, 229), (127, 42, 31, 128), (29, 82, 85, 32), (38, 91, 90, 37), (36, 89, 79, 26), (224, 61, 62, 236), (235, 57, 98, 228), (26, 79, 92, 39), (239, 238, 112, 110), (22, 75, 161, 159), (32, 85, 88, 35), (42, 95, 84, 31), (23, 76, 166, 164), (10, 63, 64, 11), (228, 98, 58, 230), (237, 54, 55, 232), (35, 88, 81, 28), (33, 86, 83, 30), (117, 120, 116), (74, 21, 20, 73), (240, 114, 111, 226), (124, 34, 36, 123), (24, 155, 154, 3), (107, 262, 263, 103), (5, 132, 127, 112), (162, 258, 256, 259, 44), (129, 32, 35, 130), (23, 4, 158, 159), (112, 127, 128, 110), (227, 56, 57, 235), (25, 43, 155), (113, 230, 239, 110), (256, 257, 267), (2, 29, 32, 129), (40, 8, 34), (108, 255, 254, 102), (104, 123, 125, 105), (242, 241, 162, 44), (19, 72, 73, 20), (124, 128, 31), (122, 135, 205, 207, 261), (39, 92, 91, 38), (70, 71, 18, 17), (118, 34, 8, 117), (0, 45, 156, 154), (232, 55, 56, 227), (233, 60, 61, 224), (156, 48, 3, 154), (238, 59, 60, 233), (13, 66, 67, 14), (168, 167, 93, 116, 40), (118, 117, 116), (37, 90, 86, 33), (9, 120, 117, 8), (96, 133, 116, 93), (102, 254, 122, 101), (106, 229, 237, 109), (1, 25, 155), (140, 134, 143, 141), (134, 151, 217, 199), (134, 199, 202, 143), (212, 172, 169, 196), (216, 180, 182, 200), (214, 186, 188, 198), (150, 141, 143, 152), (179, 221, 203, 183), (185, 219, 201, 189), (171, 209, 191, 170), (136, 145, 135), (204, 220, 153, 144), (206, 222, 177, 173), (145, 223, 205, 135), (210, 149, 140, 194), (192, 208, 148, 139), (139, 148, 147, 142), (150, 213, 195, 141), (149, 151, 134, 140), (144, 153, 145, 136), (146, 215, 197, 137), (147, 138, 142), (202, 218, 152, 143), (138, 147, 146, 137), (174, 176, 211, 193), (42, 28, 81, 95), (245, 244, 243), (231, 50, 51, 225), (164, 166, 77, 24), (24, 77, 157, 155), (46, 1, 155, 157), (14, 67, 68, 15), (113, 124, 123, 104), (169, 172, 171, 170), (176, 174, 175, 178), (178, 175, 173, 177), (179, 183, 184, 181), (181, 184, 182, 180), (185, 189, 190, 187), (187, 190, 188, 186), (205, 206, 207), (201, 219, 218, 202), (222, 206, 205, 223), (220, 204, 203, 221), (199, 217, 216, 200), (210, 194, 193, 211), (214, 198, 197, 215), (212, 196, 195, 213), (208, 192, 191, 209), (101, 231, 225, 102), (112, 238, 233, 5), (5, 233, 224, 6), (103, 232, 227, 107), (100, 241, 242), (107, 227, 235, 105), (99, 240, 226, 115), (109, 237, 232, 103), (104, 228, 230, 113), (119, 59, 238, 239), (105, 235, 228, 104), (6, 224, 236, 7), (108, 234, 229, 106), (102, 225, 234, 108), (160, 100, 242), (7, 236, 47, 2), (162, 241, 226, 111), (50, 231, 240, 99), (133, 118, 116), (6, 130, 132, 5), (244, 10, 27, 243), (243, 247, 248, 245), (245, 248, 246, 244), (243, 27, 80, 247), (2, 129, 7), (249, 29, 2, 131), (131, 252, 253, 250), (250, 253, 251, 249), (2, 47, 252, 131), (25, 78, 97, 43), (114, 261, 257, 260, 111), (130, 35, 28, 132), (256, 258, 260, 257), (44, 259, 158), (259, 256, 22), (101, 122, 261, 114), (16, 266, 263, 15), (255, 264, 204, 144), (266, 265, 263), (109, 265, 264, 106), (266, 16, 188, 190), (13, 14, 38), (182, 266, 189, 201, 202, 199, 200), (189, 266, 190), (184, 266, 182), (265, 266, 184, 183), (264, 265, 183, 203, 204), (263, 262, 14, 15), (0, 154, 155, 43), (19, 142, 138, 18), (22, 256, 267), (196, 193, 194, 195), (267, 174, 193, 196, 169), (267, 175, 174), (267, 169, 170), (267, 170, 191), (267, 173, 175), (261, 207, 206, 173, 267, 257), (21, 267, 191, 192), (20, 21, 192, 139), (21, 22, 267), (34, 124, 168, 40), (168, 124, 31), (118, 89, 36), (34, 118, 36)])
me_plane_059.polygons.foreach_set('use_smooth', [True] * 226)
_uv = me_plane_059.uv_layers.new(name='UVMap')
_uv.uv.foreach_set('vector', [0.3342, 0.6159, 0.3774, 0.6152, 0.3736, 0.633, 0.3192, 0.634, 0.1843, 0.7464, 0.1874, 0.7473, 0.1822, 0.7685, 0.1781, 0.7691, 0.4443, 0.2748, 0.4443, 0.2708, 0.4791, 0.2708, 0.4791, 0.2749, 0.1465, 0.6341, 0.2638, 0.6361, 0.2772, 0.6444, 0.1555, 0.6439, 0.4792, 0.1189, 0.4607, 0.119, 0.4607, 0.1118, 0.4792, 0.1118, 0.1036, 0.4832, 0.11, 0.4869, 0.09671, 0.4854, 0.346, 0.5842, 0.3484, 0.565, 0.3694, 0.5653, 0.376, 0.5833, 0.3632, 0.7684, 0.2714, 0.7923, 0.2694, 0.7631, 0.2659, 0.7552, 0.3505, 0.7365, 0.395, 0.8275, 0.2706, 0.8279, 0.2715, 0.8084, 0.3831, 0.8025, 0.2535, 0.5787, 0.1883, 0.5863, 0.1886, 0.579, 0.1743, 0.7928, 0.2121, 0.7868, 0.2134, 0.8102, 0.1583, 0.8187, 0.176, 0.6698, 0.1555, 0.6439, 0.2772, 0.6444, 0.2861, 0.6485, 0.3597, 0.6683, 0.07911, 0.512, 0.0812, 0.512, 0.07581, 0.5368, 0.07232, 0.5364, 0.3597, 0.6683, 0.2861, 0.6485, 0.3014, 0.6456, 0.346, 0.5842, 0.376, 0.5833, 0.3774, 0.6152, 0.3342, 0.6159, 0.06662, 0.9105, 0.4058, 0.8751, 0.4072, 0.8967, 0.06151, 0.9197, 0.6028, 0.9414, 0.6028, 0.9581, 0.568, 0.958, 0.568, 0.9415, 0.06526, 0.8232, 0.1506, 0.82, 0.1088, 0.8637, 0.05095, 0.8612, 0.04183, 0.894, 0.03276, 0.8916, 0.03838, 0.8696, 0.04789, 0.8718, 0.6027, 0.8515, 0.5679, 0.8515, 0.5678, 0.7946, 0.6026, 0.7924, 0.5863, 0.01697, 0.6026, 0.01706, 0.6028, 0.03737, 0.1832, 0.6951, 0.1871, 0.695, 0.1904, 0.723, 0.1865, 0.7228, 0.1274, 0.6167, 0.09232, 0.5886, 0.09755, 0.5888, 0.131, 0.6168, 0.1822, 0.7685, 0.2125, 0.7645, 0.2121, 0.7868, 0.1743, 0.7928, 0.08441, 0.7475, 0.09053, 0.7225, 0.1004, 0.7233, 0.09513, 0.7484, 0.568, 0.1907, 0.6028, 0.1907, 0.6028, 0.1993, 0.568, 0.1992, 0.2597, 0.7529, 0.347, 0.7147, 0.3505, 0.7365, 0.2659, 0.7552, 0.2637, 0.7538, 0.4012, 0.9222, 0.07567, 0.9411, 0.065, 0.9284, 0.4048, 0.9111, 0.8686, 0.08941, 0.8523, 0.08879, 0.8521, 0.02571, 0.8684, 0.02566, 0.5679, 0.5056, 0.6027, 0.5056, 0.6027, 0.5269, 0.5679, 0.5269, 0.2531, 0.8356, 0.2351, 0.8361, 0.2369, 0.8282, 0.2508, 0.8273, 0.152, 0.6438, 0.1555, 0.6439, 0.176, 0.6698, 0.1721, 0.6698, 0.2086, 0.9945, 0.1516, 0.9884, 0.3035, 0.9888, 0.3977, 0.9334, 0.08621, 0.9534, 0.07567, 0.9411, 0.4012, 0.9222, 0.5678, 0.6472, 0.6026, 0.6472, 0.6026, 0.663, 0.5678, 0.663, 0.05472, 0.6018, 0.06324, 0.5978, 0.07753, 0.6228, 0.06891, 0.6265, 0.3014, 0.6456, 0.3192, 0.634, 0.3736, 0.633, 0.3708, 0.6436, 0.06977, 0.9003, 0.0696, 0.9004, 0.09436, 0.8761, 0.09465, 0.876, 0.5679, 0.5484, 0.6026, 0.5484, 0.6026, 0.563, 0.5678, 0.5629, 0.6027, 0.3722, 0.5679, 0.3722, 0.5679, 0.35, 0.6027, 0.35, 0.568, 0.3275, 0.6027, 0.3275, 0.6027, 0.35, 0.5679, 0.35, 0.568, 0.2487, 0.6028, 0.2487, 0.6028, 0.2663, 0.568, 0.2663, 0.5678, 0.7002, 0.6026, 0.6969, 0.6026, 0.7924, 0.5678, 0.7946, 0.4535, 0.3221, 0.4442, 0.3221, 0.4443, 0.2962, 0.568, 0.1543, 0.6028, 0.1543, 0.6028, 0.173, 0.568, 0.173, 0.568, 0.2178, 0.6028, 0.2178, 0.6028, 0.2487, 0.568, 0.2487, 0.568, 0.958, 0.6028, 0.9581, 0.6029, 0.968, 0.568, 0.9673, 0.02806, 0.9109, 0.03922, 0.9039, 0.06331, 0.9109, 0.06151, 0.9197, 0.07538, 0.7983, 0.06487, 0.7972, 0.07553, 0.7724, 0.08652, 0.7732, 0.568, 0.2663, 0.6028, 0.2663, 0.6028, 0.2768, 0.568, 0.2768, 0.568, 0.9254, 0.6028, 0.9253, 0.6028, 0.9414, 0.568, 0.9415, 0.07542, 0.5616, 0.1253, 0.5656, 0.1326, 0.5778, 0.08195, 0.5757, 0.5679, 0.4077, 0.6027, 0.4077, 0.6027, 0.4485, 0.5679, 0.4484, 0.4792, 0.134, 0.4792, 0.1532, 0.4444, 0.1532, 0.4444, 0.135, 0.08652, 0.7732, 0.07553, 0.7724, 0.08441, 0.7475, 0.09513, 0.7484, 0.08195, 0.5757, 0.1326, 0.5778, 0.1543, 0.5904, 0.09755, 0.5888, 0.4791, 0.2708, 0.4443, 0.2708, 0.4443, 0.2477, 0.4791, 0.2477, 0.5681, 0.07824, 0.6029, 0.07826, 0.6028, 0.09887, 0.5681, 0.09886, 0.568, 0.03822, 0.6028, 0.03737, 0.6029, 0.05236, 0.5681, 0.05365, 0.4535, 0.3477, 0.4442, 0.3477, 0.4442, 0.3221, 0.4535, 0.3221, 0.08822, 0.6473, 0.07933, 0.65, 0.07563, 0.6409, 0.08441, 0.638, 0.5681, 0.05365, 0.6029, 0.05236, 0.6029, 0.06328, 0.5681, 0.06327, 0.06324, 0.5978, 0.05712, 0.5896, 0.07769, 0.5751, 0.09232, 0.5886, 0.5679, 0.5269, 0.6027, 0.5269, 0.6026, 0.5484, 0.5679, 0.5484, 0.4791, 0.2477, 0.4443, 0.2477, 0.4444, 0.2194, 0.4791, 0.2195, 0.4792, 0.1782, 0.4444, 0.1782, 0.4444, 0.1532, 0.4792, 0.1532, 0.5678, 0.5629, 0.6026, 0.563, 0.6026, 0.5746, 0.5678, 0.5746, 0.568, 0.1992, 0.6028, 0.1993, 0.6028, 0.2178, 0.568, 0.2178, 0.08441, 0.638, 0.07563, 0.6409, 0.06891, 0.6265, 0.07753, 0.6228, 0.1004, 0.7233, 0.09053, 0.7225, 0.09186, 0.6983, 0.1015, 0.6975, 0.4791, 0.2195, 0.4444, 0.2194, 0.4444, 0.1925, 0.4792, 0.1926, 0.568, 0.1216, 0.6028, 0.1216, 0.6028, 0.1543, 0.568, 0.1543, 0.8147, 0.08904, 0.8147, 0.02567, 0.8218, 0.02536, 0.6027, 0.5056, 0.5679, 0.5056, 0.5679, 0.4771, 0.6027, 0.4771, 0.05095, 0.8612, 0.1088, 0.8637, 0.09436, 0.8761, 0.04789, 0.8718, 0.131, 0.6168, 0.2534, 0.6173, 0.2638, 0.6361, 0.1465, 0.6341, 0.3977, 0.9334, 0.3858, 0.9524, 0.1103, 0.9692, 0.08621, 0.9534, 0.1721, 0.6698, 0.176, 0.6698, 0.1871, 0.695, 0.1832, 0.6951, 0.07103, 0.5613, 0.07542, 0.5616, 0.08195, 0.5757, 0.07769, 0.5751, 0.0696, 0.9004, 0.06977, 0.9003, 0.07503, 0.8996, 0.06662, 0.9105, 0.06331, 0.9109, 0.0812, 0.512, 0.1138, 0.513, 0.115, 0.541, 0.07581, 0.5368, 0.4048, 0.9111, 0.065, 0.9284, 0.06151, 0.9197, 0.4072, 0.8967, 0.07769, 0.5751, 0.08195, 0.5757, 0.09755, 0.5888, 0.09232, 0.5886, 0.09672, 0.6723, 0.08748, 0.6743, 0.07933, 0.65, 0.08822, 0.6473, 0.3404, 0.9824, 0.3035, 0.9888, 0.3858, 0.9524, 0.1274, 0.6167, 0.07753, 0.6228, 0.06324, 0.5978, 0.09232, 0.5886, 0.07503, 0.8996, 0.09964, 0.8755, 0.2424, 0.8644, 0.09166, 0.4896, 0.1122, 0.4902, 0.1138, 0.513, 0.0812, 0.512, 0.1883, 0.5863, 0.2535, 0.5787, 0.2534, 0.6173, 0.1781, 0.7691, 0.1822, 0.7685, 0.1743, 0.7928, 0.1691, 0.7937, 0.1431, 0.6339, 0.1465, 0.6341, 0.1555, 0.6439, 0.152, 0.6438, 0.03922, 0.9039, 0.04183, 0.894, 0.0696, 0.9004, 0.06331, 0.9109, 0.5679, 0.4484, 0.6027, 0.4485, 0.6027, 0.4771, 0.5679, 0.4771, 0.131, 0.6168, 0.09755, 0.5888, 0.1543, 0.5904, 0.1583, 0.8187, 0.2134, 0.8102, 0.2179, 0.8375, 0.2187, 0.8393, 0.1138, 0.8627, 0.5681, 0.06327, 0.6029, 0.06328, 0.6029, 0.07826, 0.5681, 0.07824, 0.6027, 0.3722, 0.6027, 0.4077, 0.5679, 0.4077, 0.5679, 0.3722, 0.4607, 0.01075, 0.4792, 0.01074, 0.4792, 0.04842, 0.4607, 0.04843, 0.5679, 0.8515, 0.6027, 0.8515, 0.6028, 0.8967, 0.568, 0.8967, 0.1015, 0.6975, 0.09186, 0.6983, 0.08748, 0.6743, 0.09672, 0.6723, 0.4535, 0.3729, 0.4442, 0.3729, 0.4442, 0.3477, 0.4535, 0.3477, 0.6028, 0.8967, 0.6028, 0.9253, 0.568, 0.9254, 0.568, 0.8967, 0.4535, 0.3873, 0.4442, 0.3871, 0.4442, 0.3729, 0.4535, 0.3729, 0.568, 0.2768, 0.6028, 0.2768, 0.6028, 0.3031, 0.568, 0.303, 0.4792, 0.134, 0.4444, 0.135, 0.4444, 0.1189, 0.4607, 0.119, 0.4792, 0.1189, 0.8523, 0.08879, 0.8147, 0.08904, 0.8218, 0.02536, 0.5681, 0.09886, 0.6028, 0.09887, 0.6028, 0.1216, 0.568, 0.1216, 0.4792, 0.1118, 0.4607, 0.1118, 0.4607, 0.04843, 0.4792, 0.04842, 0.8523, 0.009437, 0.8521, 0.02571, 0.8218, 0.02536, 0.822, 0.009084, 0.1691, 0.7937, 0.1743, 0.7928, 0.1583, 0.8187, 0.1506, 0.82, 0.1843, 0.7464, 0.09513, 0.7484, 0.1004, 0.7233, 0.1865, 0.7228, 0.3551, 0.9764, 0.3404, 0.9824, 0.3858, 0.9524, 0.2369, 0.8282, 0.2333, 0.7654, 0.2459, 0.7652, 0.2508, 0.8273, 0.2333, 0.7654, 0.2285, 0.7664, 0.2268, 0.759, 0.231, 0.7569, 0.2333, 0.7654, 0.231, 0.7569, 0.2478, 0.7569, 0.2459, 0.7652, 0.2573, 0.8341, 0.2597, 0.8349, 0.2588, 0.8389, 0.2548, 0.8374, 0.2264, 0.7582, 0.2246, 0.7575, 0.2262, 0.7537, 0.2294, 0.755, 0.2615, 0.7579, 0.2591, 0.7575, 0.2597, 0.7529, 0.2637, 0.7538, 0.2555, 0.8262, 0.2508, 0.8273, 0.2459, 0.7652, 0.2504, 0.7656, 0.2209, 0.7572, 0.2191, 0.7575, 0.2168, 0.7543, 0.22, 0.7533, 0.2546, 0.7579, 0.2524, 0.7587, 0.2495, 0.7552, 0.253, 0.7536, 0.2624, 0.835, 0.2648, 0.8344, 0.2669, 0.8377, 0.263, 0.839, 0.2121, 0.7868, 0.2177, 0.7982, 0.2134, 0.8102, 0.215, 0.7558, 0.2188, 0.7579, 0.2174, 0.7654, 0.2125, 0.7645, 0.2201, 0.839, 0.2221, 0.8354, 0.2249, 0.8358, 0.2243, 0.8401, 0.2177, 0.7982, 0.2213, 0.8352, 0.2179, 0.8375, 0.2134, 0.8102, 0.2313, 0.8338, 0.2326, 0.8276, 0.2369, 0.8282, 0.2351, 0.8361, 0.2688, 0.8361, 0.2651, 0.834, 0.2657, 0.8271, 0.2706, 0.8279, 0.2706, 0.8279, 0.2657, 0.8271, 0.2663, 0.7971, 0.2715, 0.8084, 0.2555, 0.8262, 0.257, 0.8334, 0.2531, 0.8356, 0.2508, 0.8273, 0.2326, 0.8276, 0.2285, 0.7664, 0.2333, 0.7654, 0.2369, 0.8282, 0.2125, 0.7645, 0.2174, 0.7654, 0.2177, 0.7982, 0.2121, 0.7868, 0.265, 0.7645, 0.2624, 0.7583, 0.2659, 0.7552, 0.2694, 0.7631, 0.2663, 0.7971, 0.2714, 0.7923, 0.2715, 0.8084, 0.2478, 0.7569, 0.2516, 0.7591, 0.2504, 0.7656, 0.2459, 0.7652, 0.2714, 0.7923, 0.2663, 0.7971, 0.265, 0.7645, 0.2694, 0.7631, 0.2292, 0.8396, 0.2278, 0.8354, 0.2306, 0.8344, 0.2333, 0.8379, 0.4792, 0.1782, 0.4792, 0.1926, 0.4444, 0.1925, 0.4444, 0.1782, 0.3557, 0.558, 0.3626, 0.5596, 0.3506, 0.5596, 0.06526, 0.8232, 0.05478, 0.822, 0.06487, 0.7972, 0.07538, 0.7983, 0.5678, 0.5746, 0.6026, 0.5746, 0.6026, 0.5862, 0.5678, 0.5862, 0.5678, 0.5862, 0.6026, 0.5862, 0.6026, 0.6085, 0.5678, 0.6085, 0.6026, 0.6472, 0.5678, 0.6472, 0.5678, 0.6085, 0.6026, 0.6085, 0.568, 0.303, 0.6028, 0.3031, 0.6027, 0.3275, 0.568, 0.3275, 0.1274, 0.6167, 0.131, 0.6168, 0.1465, 0.6341, 0.1431, 0.6339, 0.2588, 0.8389, 0.2597, 0.8349, 0.2624, 0.835, 0.263, 0.839, 0.2278, 0.8354, 0.2292, 0.8396, 0.2268, 0.8401, 0.2264, 0.8357, 0.2264, 0.8357, 0.2268, 0.8401, 0.2243, 0.8401, 0.2249, 0.8358, 0.2209, 0.7572, 0.22, 0.7533, 0.2231, 0.7531, 0.2228, 0.7571, 0.2228, 0.7571, 0.2231, 0.7531, 0.2262, 0.7537, 0.2246, 0.7575, 0.2546, 0.7579, 0.253, 0.7536, 0.2564, 0.7529, 0.2568, 0.7575, 0.2568, 0.7575, 0.2564, 0.7529, 0.2597, 0.7529, 0.2591, 0.7575, 0.2179, 0.8375, 0.2201, 0.839, 0.2187, 0.8393, 0.2495, 0.7552, 0.2524, 0.7587, 0.2516, 0.7591, 0.2478, 0.7569, 0.2221, 0.8354, 0.2201, 0.839, 0.2179, 0.8375, 0.2213, 0.8352, 0.2188, 0.7579, 0.215, 0.7558, 0.2168, 0.7543, 0.2191, 0.7575, 0.231, 0.7569, 0.2268, 0.759, 0.2264, 0.7582, 0.2294, 0.755, 0.2313, 0.8338, 0.2351, 0.8361, 0.2333, 0.8379, 0.2306, 0.8344, 0.2615, 0.7579, 0.2637, 0.7538, 0.2659, 0.7552, 0.2624, 0.7583, 0.2573, 0.8341, 0.2548, 0.8374, 0.2531, 0.8356, 0.257, 0.8334, 0.2651, 0.834, 0.2688, 0.8361, 0.2669, 0.8377, 0.2648, 0.8344, 0.1506, 0.82, 0.06526, 0.8232, 0.07538, 0.7983, 0.1691, 0.7937, 0.4792, 0.3887, 0.4535, 0.3873, 0.4535, 0.3729, 0.479, 0.3729, 0.479, 0.3729, 0.4535, 0.3729, 0.4535, 0.3477, 0.479, 0.3477, 0.1832, 0.6951, 0.1015, 0.6975, 0.09672, 0.6723, 0.1721, 0.6698, 0.03276, 0.8916, 0.04183, 0.894, 0.03922, 0.9039, 0.1721, 0.6698, 0.09672, 0.6723, 0.08822, 0.6473, 0.152, 0.6438, 0.04117, 0.8592, 0.05095, 0.8612, 0.04789, 0.8718, 0.03838, 0.8696, 0.1865, 0.7228, 0.1004, 0.7233, 0.1015, 0.6975, 0.1832, 0.6951, 0.1431, 0.6339, 0.08441, 0.638, 0.07753, 0.6228, 0.1274, 0.6167, 0.05472, 0.6018, 0.04973, 0.5945, 0.05712, 0.5896, 0.06324, 0.5978, 0.152, 0.6438, 0.08822, 0.6473, 0.08441, 0.638, 0.1431, 0.6339, 0.479, 0.3477, 0.4535, 0.3477, 0.4535, 0.3221, 0.479, 0.3221, 0.1781, 0.7691, 0.08652, 0.7732, 0.09513, 0.7484, 0.1843, 0.7464, 0.1691, 0.7937, 0.07538, 0.7983, 0.08652, 0.7732, 0.1781, 0.7691, 0.02806, 0.9109, 0.03276, 0.8916, 0.03922, 0.9039, 0.479, 0.3221, 0.4535, 0.3221, 0.4443, 0.2962, 0.4791, 0.2962, 0.0696, 0.9004, 0.04183, 0.894, 0.04789, 0.8718, 0.09436, 0.8761, 0.05478, 0.822, 0.06526, 0.8232, 0.05095, 0.8612, 0.04117, 0.8592, 0.8521, 0.02571, 0.8523, 0.08879, 0.8218, 0.02536, 0.07232, 0.5364, 0.07581, 0.5368, 0.07542, 0.5616, 0.07103, 0.5613, 0.3626, 0.5596, 0.3694, 0.5653, 0.3484, 0.565, 0.3506, 0.5596, 0.568, 0.1786, 0.6028, 0.1786, 0.6028, 0.1839, 0.568, 0.1838, 0.568, 0.1838, 0.6028, 0.1839, 0.6028, 0.1907, 0.568, 0.1907, 0.568, 0.1786, 0.568, 0.173, 0.6028, 0.173, 0.6028, 0.1786, 0.09166, 0.4896, 0.0812, 0.512, 0.07911, 0.512, 0.11, 0.4869, 0.1122, 0.4902, 0.09166, 0.4896, 0.09671, 0.4854, 0.4791, 0.2896, 0.4443, 0.2896, 0.4443, 0.2822, 0.4791, 0.2822, 0.4791, 0.2822, 0.4443, 0.2822, 0.4443, 0.2748, 0.4791, 0.2749, 0.4791, 0.2962, 0.4443, 0.2962, 0.4443, 0.2896, 0.4791, 0.2896, 0.5678, 0.663, 0.6026, 0.663, 0.6026, 0.6969, 0.5678, 0.7002, 0.1088, 0.8637, 0.1138, 0.8627, 0.09964, 0.8755, 0.09465, 0.876, 0.09436, 0.8761, 0.07581, 0.5368, 0.115, 0.541, 0.1253, 0.5656, 0.07542, 0.5616, 0.07503, 0.8996, 0.06977, 0.9003, 0.09465, 0.876, 0.09964, 0.8755, 0.06331, 0.9109, 0.06662, 0.9105, 0.06151, 0.9197, 0.06662, 0.9105, 0.07503, 0.8996, 0.4058, 0.8751, 0.1506, 0.82, 0.1583, 0.8187, 0.1138, 0.8627, 0.1088, 0.8637, 0.347, 0.7147, 0.2322, 0.7229, 0.1871, 0.695, 0.3507, 0.6919, 0.1822, 0.7685, 0.1874, 0.7473, 0.215, 0.7558, 0.2125, 0.7645, 0.2322, 0.7229, 0.1904, 0.723, 0.1871, 0.695, 0.1865, 0.7228, 0.1904, 0.723, 0.1874, 0.7473, 0.1843, 0.7464, 0.2322, 0.7229, 0.347, 0.7147, 0.2597, 0.7529, 0.2564, 0.7529, 0.3708, 0.6436, 0.3597, 0.6683, 0.3014, 0.6456, 0.2262, 0.7537, 0.2322, 0.7229, 0.253, 0.7536, 0.2495, 0.7552, 0.2478, 0.7569, 0.231, 0.7569, 0.2294, 0.755, 0.253, 0.7536, 0.2322, 0.7229, 0.2564, 0.7529, 0.2231, 0.7531, 0.2322, 0.7229, 0.2262, 0.7537, 0.1904, 0.723, 0.2322, 0.7229, 0.2231, 0.7531, 0.22, 0.7533, 0.1874, 0.7473, 0.1904, 0.723, 0.22, 0.7533, 0.2168, 0.7543, 0.215, 0.7558, 0.1871, 0.695, 0.176, 0.6698, 0.3597, 0.6683, 0.3507, 0.6919, 0.1516, 0.9884, 0.1103, 0.9692, 0.3858, 0.9524, 0.3035, 0.9888, 0.3831, 0.8025, 0.2715, 0.8084, 0.2714, 0.7923, 0.3632, 0.7684, 0.4058, 0.8751, 0.07503, 0.8996, 0.2424, 0.8644, 0.2548, 0.8374, 0.2333, 0.8379, 0.2351, 0.8361, 0.2531, 0.8356, 0.2424, 0.8644, 0.2292, 0.8396, 0.2333, 0.8379, 0.2548, 0.8374, 0.2588, 0.8389, 0.2424, 0.8644, 0.2268, 0.8401, 0.2292, 0.8396, 0.2424, 0.8644, 0.2588, 0.8389, 0.263, 0.839, 0.2424, 0.8644, 0.263, 0.839, 0.2669, 0.8377, 0.2424, 0.8644, 0.2243, 0.8401, 0.2268, 0.8401, 0.1138, 0.8627, 0.2187, 0.8393, 0.2201, 0.839, 0.2243, 0.8401, 0.2424, 0.8644, 0.09964, 0.8755, 0.4024, 0.8544, 0.2424, 0.8644, 0.2669, 0.8377, 0.2688, 0.8361, 0.395, 0.8275, 0.4024, 0.8544, 0.2688, 0.8361, 0.2706, 0.8279, 0.4024, 0.8544, 0.4058, 0.8751, 0.2424, 0.8644, 0.2534, 0.6173, 0.131, 0.6168, 0.1736, 0.5909, 0.1883, 0.5863, 0.1736, 0.5909, 0.131, 0.6168, 0.1543, 0.5904, 0.5863, 0.01697, 0.6028, 0.03737, 0.568, 0.03822, 0.5678, 0.01719, 0.5863, 0.01697, 0.568, 0.03822])
me_plane_059.materials.append(mat_material)
me_plane_059.update()

# ---- objects
ob_mastil_001 = bpy.data.objects.new('MASTIL.001', me_cylinder_053)
ob_cuerpo_005 = bpy.data.objects.new('CUERPO.005', me_plane_060)
ob_cuerpo_004 = bpy.data.objects.new('CUERPO.004', me_plane_059)

# ---- transforms, parenting, visibility, modifiers, constraints
ob_mastil_001.location = (0.01501, -0.008281, 0.7554)
ob_mastil_001.rotation_euler = (0.0005154, 1.145e-19, 1.57)
_m = ob_mastil_001.modifiers.new('Auto Smooth', 'NODES')
_m.node_group = ng_auto_smooth
_gi = [s.identifier for s in ng_auto_smooth.interface.items_tree if s.item_type == 'SOCKET' and s.in_out == 'INPUT']
_m[_gi[1]] = 0.6912  # Angle
ob_cuerpo_005.location = (0.009755, -0.0006746, 0.5317)
ob_cuerpo_005.rotation_euler = (0.0, -0.0, 1.57)
_m = ob_cuerpo_005.modifiers.new('Auto Smooth', 'NODES')
_m.node_group = ng_auto_smooth
_gi = [s.identifier for s in ng_auto_smooth.interface.items_tree if s.item_type == 'SOCKET' and s.in_out == 'INPUT']
_m[_gi[1]] = 0.5236  # Angle
ob_cuerpo_004.location = (0.009755, -0.0006746, 0.5317)
ob_cuerpo_004.rotation_euler = (0.0, -0.0, 1.57)
_m = ob_cuerpo_004.modifiers.new('Auto Smooth', 'NODES')
_m.node_group = ng_auto_smooth
_gi = [s.identifier for s in ng_auto_smooth.interface.items_tree if s.item_type == 'SOCKET' and s.in_out == 'INPUT']
_m[_gi[1]] = 0.5236  # Angle

# ---- collection membership
col_collection.objects.link(ob_mastil_001)
col_collection.objects.link(ob_cuerpo_005)
col_collection.objects.link(ob_cuerpo_004)

# ---- scene / render settings (as saved in the file)
scene.frame_start = 1; scene.frame_end = 250; scene.frame_set(0)
scene.render.engine = 'BLENDER_EEVEE_NEXT'
scene.render.bake_bias = 0.0
scene.render.bake_samples = 0
bpy.context.view_layer.update()

# ---- added for rendering (the .blend has no active camera and no usable light): camera, sun
cam_auto = bpy.data.cameras.new('AutoCamera')
cam_auto.lens = 50.0
cam_auto.sensor_width = 36.0
cam_auto.clip_end = 1000.0
ob_auto_camera = bpy.data.objects.new('AutoCamera', cam_auto)
scene.collection.objects.link(ob_auto_camera)
ob_auto_camera.location = (0.661293, -0.799672, 1.23483)
ob_auto_camera.rotation_euler = (1.09748, -7.21219e-08, 0.694738)
scene.camera = ob_auto_camera
light_auto_sun = bpy.data.lights.new('AutoSun', 'SUN')
light_auto_sun.energy = 3.0
light_auto_sun.angle = 0.0523599
ob_auto_sun = bpy.data.objects.new('AutoSun', light_auto_sun)
scene.collection.objects.link(ob_auto_sun)
ob_auto_sun.rotation_euler = (0.872665, 0.174533, 0.523599)
bpy.context.view_layer.update()
